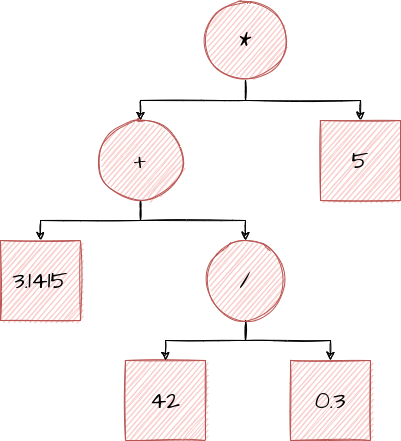

The diagram above was exported from draw.io. Its source (the exported page's mxGraphModel, read from the mxfile embedded in the PNG):
<mxGraphModel dx="1102" dy="905" grid="1" gridSize="10" guides="1" tooltips="1" connect="1" arrows="1" fold="1" page="1" pageScale="1" pageWidth="850" pageHeight="1100" math="0" shadow="0">
  <root>
    <mxCell id="0" />
    <mxCell id="1" parent="0" />
    <mxCell id="7H1avS0wMvz2evFqQskI-16" style="edgeStyle=orthogonalEdgeStyle;rounded=0;sketch=1;orthogonalLoop=1;jettySize=auto;html=1;entryX=0.5;entryY=0;entryDx=0;entryDy=0;fontFamily=Architects Daughter;fontSource=https%3A%2F%2Ffonts.googleapis.com%2Fcss%3Ffamily%3DArchitects%2BDaughter;fontSize=24;" edge="1" parent="1" source="7H1avS0wMvz2evFqQskI-1" target="7H1avS0wMvz2evFqQskI-5">
      <mxGeometry relative="1" as="geometry">
        <Array as="points">
          <mxPoint x="425" y="300" />
          <mxPoint x="320" y="300" />
        </Array>
      </mxGeometry>
    </mxCell>
    <mxCell id="7H1avS0wMvz2evFqQskI-17" style="edgeStyle=orthogonalEdgeStyle;rounded=0;sketch=1;orthogonalLoop=1;jettySize=auto;html=1;entryX=0.5;entryY=0;entryDx=0;entryDy=0;fontFamily=Architects Daughter;fontSource=https%3A%2F%2Ffonts.googleapis.com%2Fcss%3Ffamily%3DArchitects%2BDaughter;fontSize=24;" edge="1" parent="1" source="7H1avS0wMvz2evFqQskI-1" target="7H1avS0wMvz2evFqQskI-8">
      <mxGeometry relative="1" as="geometry">
        <Array as="points">
          <mxPoint x="425" y="300" />
          <mxPoint x="540" y="300" />
        </Array>
      </mxGeometry>
    </mxCell>
    <mxCell id="7H1avS0wMvz2evFqQskI-1" value="&lt;font style=&quot;font-size: 24px&quot; face=&quot;Architects Daughter&quot; data-font-src=&quot;https://fonts.googleapis.com/css?family=Architects+Daughter&quot;&gt;*&lt;/font&gt;" style="ellipse;whiteSpace=wrap;html=1;aspect=fixed;sketch=1;fillColor=#f8cecc;strokeColor=#b85450;" vertex="1" parent="1">
      <mxGeometry x="385" y="200" width="80" height="80" as="geometry" />
    </mxCell>
    <mxCell id="7H1avS0wMvz2evFqQskI-14" style="edgeStyle=orthogonalEdgeStyle;rounded=0;sketch=1;orthogonalLoop=1;jettySize=auto;html=1;entryX=0.5;entryY=0;entryDx=0;entryDy=0;fontFamily=Architects Daughter;fontSource=https%3A%2F%2Ffonts.googleapis.com%2Fcss%3Ffamily%3DArchitects%2BDaughter;fontSize=24;" edge="1" parent="1" source="7H1avS0wMvz2evFqQskI-5" target="7H1avS0wMvz2evFqQskI-7">
      <mxGeometry relative="1" as="geometry">
        <Array as="points">
          <mxPoint x="320" y="420" />
          <mxPoint x="220" y="420" />
        </Array>
      </mxGeometry>
    </mxCell>
    <mxCell id="7H1avS0wMvz2evFqQskI-15" style="edgeStyle=orthogonalEdgeStyle;rounded=0;sketch=1;orthogonalLoop=1;jettySize=auto;html=1;exitX=0.5;exitY=1;exitDx=0;exitDy=0;entryX=0.5;entryY=0;entryDx=0;entryDy=0;fontFamily=Architects Daughter;fontSource=https%3A%2F%2Ffonts.googleapis.com%2Fcss%3Ffamily%3DArchitects%2BDaughter;fontSize=24;" edge="1" parent="1" source="7H1avS0wMvz2evFqQskI-5" target="7H1avS0wMvz2evFqQskI-10">
      <mxGeometry relative="1" as="geometry" />
    </mxCell>
    <mxCell id="7H1avS0wMvz2evFqQskI-5" value="&lt;font style=&quot;font-size: 24px&quot; face=&quot;Architects Daughter&quot; data-font-src=&quot;https://fonts.googleapis.com/css?family=Architects+Daughter&quot;&gt;+&lt;/font&gt;" style="ellipse;whiteSpace=wrap;html=1;aspect=fixed;sketch=1;fillColor=#f8cecc;strokeColor=#b85450;" vertex="1" parent="1">
      <mxGeometry x="280" y="320" width="80" height="80" as="geometry" />
    </mxCell>
    <mxCell id="7H1avS0wMvz2evFqQskI-7" value="3.1415" style="rounded=0;whiteSpace=wrap;html=1;sketch=1;fontFamily=Architects Daughter;fontSource=https%3A%2F%2Ffonts.googleapis.com%2Fcss%3Ffamily%3DArchitects%2BDaughter;fontSize=24;fillColor=#f8cecc;strokeColor=#b85450;" vertex="1" parent="1">
      <mxGeometry x="180" y="440" width="80" height="80" as="geometry" />
    </mxCell>
    <mxCell id="7H1avS0wMvz2evFqQskI-8" value="5" style="whiteSpace=wrap;html=1;aspect=fixed;sketch=1;fontFamily=Architects Daughter;fontSource=https%3A%2F%2Ffonts.googleapis.com%2Fcss%3Ffamily%3DArchitects%2BDaughter;fontSize=24;fillColor=#f8cecc;strokeColor=#b85450;" vertex="1" parent="1">
      <mxGeometry x="500" y="320" width="80" height="80" as="geometry" />
    </mxCell>
    <mxCell id="7H1avS0wMvz2evFqQskI-9" value="42" style="whiteSpace=wrap;html=1;aspect=fixed;sketch=1;fontFamily=Architects Daughter;fontSource=https%3A%2F%2Ffonts.googleapis.com%2Fcss%3Ffamily%3DArchitects%2BDaughter;fontSize=24;fillColor=#f8cecc;strokeColor=#b85450;" vertex="1" parent="1">
      <mxGeometry x="305" y="560" width="80" height="80" as="geometry" />
    </mxCell>
    <mxCell id="7H1avS0wMvz2evFqQskI-12" style="edgeStyle=orthogonalEdgeStyle;rounded=0;orthogonalLoop=1;jettySize=auto;html=1;entryX=0.5;entryY=0;entryDx=0;entryDy=0;fontFamily=Architects Daughter;fontSource=https%3A%2F%2Ffonts.googleapis.com%2Fcss%3Ffamily%3DArchitects%2BDaughter;fontSize=24;sketch=1;" edge="1" parent="1" source="7H1avS0wMvz2evFqQskI-10" target="7H1avS0wMvz2evFqQskI-9">
      <mxGeometry relative="1" as="geometry" />
    </mxCell>
    <mxCell id="7H1avS0wMvz2evFqQskI-13" style="edgeStyle=orthogonalEdgeStyle;rounded=0;sketch=1;orthogonalLoop=1;jettySize=auto;html=1;entryX=0.5;entryY=0;entryDx=0;entryDy=0;fontFamily=Architects Daughter;fontSource=https%3A%2F%2Ffonts.googleapis.com%2Fcss%3Ffamily%3DArchitects%2BDaughter;fontSize=24;" edge="1" parent="1" source="7H1avS0wMvz2evFqQskI-10" target="7H1avS0wMvz2evFqQskI-11">
      <mxGeometry relative="1" as="geometry">
        <Array as="points">
          <mxPoint x="425" y="540" />
          <mxPoint x="510" y="540" />
        </Array>
      </mxGeometry>
    </mxCell>
    <mxCell id="7H1avS0wMvz2evFqQskI-10" value="&lt;font style=&quot;font-size: 24px&quot; face=&quot;Architects Daughter&quot; data-font-src=&quot;https://fonts.googleapis.com/css?family=Architects+Daughter&quot;&gt;/&lt;/font&gt;" style="ellipse;whiteSpace=wrap;html=1;aspect=fixed;sketch=1;fillColor=#f8cecc;strokeColor=#b85450;" vertex="1" parent="1">
      <mxGeometry x="385" y="440" width="80" height="80" as="geometry" />
    </mxCell>
    <mxCell id="7H1avS0wMvz2evFqQskI-11" value="0.3" style="whiteSpace=wrap;html=1;aspect=fixed;sketch=1;fontFamily=Architects Daughter;fontSource=https%3A%2F%2Ffonts.googleapis.com%2Fcss%3Ffamily%3DArchitects%2BDaughter;fontSize=24;fillColor=#f8cecc;strokeColor=#b85450;" vertex="1" parent="1">
      <mxGeometry x="470" y="560" width="80" height="80" as="geometry" />
    </mxCell>
  </root>
</mxGraphModel>